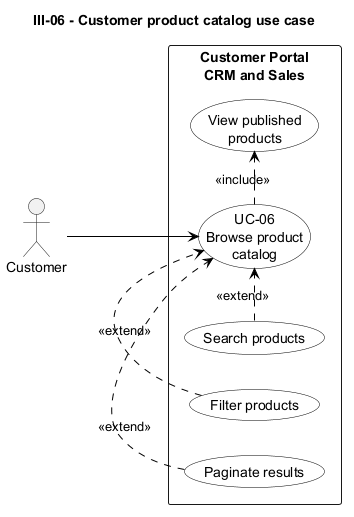

The diagram above was rendered by PlantUML. Its source (embedded in the PNG):
@startuml
title III-06 - Customer product catalog use case

left to right direction
skinparam monochrome true
skinparam packageStyle rectangle
skinparam shadowing false
skinparam usecase {
    BackgroundColor White
    BorderColor Black
    ArrowColor Black
}

actor Customer

rectangle "Customer Portal\nCRM and Sales" {
    usecase "UC-06\nBrowse product\ncatalog" as UC06
    usecase "View published\nproducts" as Published
    usecase "Search products" as Search
    usecase "Filter products" as Filter
    usecase "Paginate results" as Page
}

Customer --> UC06
UC06 .> Published : <<include>>
Search .> UC06 : <<extend>>
Filter .> UC06 : <<extend>>
Page .> UC06 : <<extend>>
@enduml